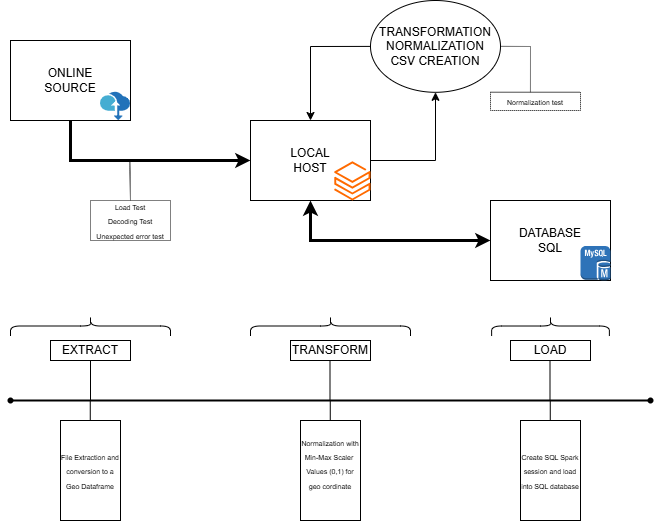

The diagram above was exported from draw.io. Its source (the exported page's mxGraphModel, read from the mxfile embedded in the PNG):
<mxGraphModel dx="1428" dy="743" grid="1" gridSize="10" guides="1" tooltips="1" connect="1" arrows="1" fold="1" page="1" pageScale="1" pageWidth="827" pageHeight="1169" math="0" shadow="0">
  <root>
    <mxCell id="0" />
    <mxCell id="1" parent="0" />
    <mxCell id="c2GzNh2bF2J3JmqWpPs1-3" value="ONLINE&lt;div&gt;SOURCE&lt;/div&gt;" style="rounded=0;whiteSpace=wrap;html=1;" parent="1" vertex="1">
      <mxGeometry x="40" y="80" width="120" height="80" as="geometry" />
    </mxCell>
    <mxCell id="c2GzNh2bF2J3JmqWpPs1-4" value="LOCAL&lt;div&gt;HOST&lt;/div&gt;" style="rounded=0;whiteSpace=wrap;html=1;" parent="1" vertex="1">
      <mxGeometry x="280" y="160" width="120" height="80" as="geometry" />
    </mxCell>
    <mxCell id="c2GzNh2bF2J3JmqWpPs1-6" value="DATABASE&lt;div&gt;SQL&lt;/div&gt;" style="rounded=0;whiteSpace=wrap;html=1;" parent="1" vertex="1">
      <mxGeometry x="520" y="240" width="120" height="80" as="geometry" />
    </mxCell>
    <mxCell id="c2GzNh2bF2J3JmqWpPs1-8" value="" style="image;sketch=0;aspect=fixed;html=1;points=[];align=center;fontSize=12;image=img/lib/mscae/Data_Box.svg;" parent="1" vertex="1">
      <mxGeometry x="130" y="131.8" width="30" height="28.2" as="geometry" />
    </mxCell>
    <mxCell id="c2GzNh2bF2J3JmqWpPs1-9" value="" style="points=[];aspect=fixed;html=1;align=center;shadow=0;dashed=0;fillColor=#FF6A00;strokeColor=none;shape=mxgraph.alibaba_cloud.spark_data_insights;" parent="1" vertex="1">
      <mxGeometry x="363.8" y="200.74" width="36.2" height="39.26" as="geometry" />
    </mxCell>
    <mxCell id="c2GzNh2bF2J3JmqWpPs1-10" value="" style="outlineConnect=0;dashed=0;verticalLabelPosition=bottom;verticalAlign=top;align=center;html=1;shape=mxgraph.aws3.mysql_db_instance;fillColor=#2E73B8;gradientColor=none;" parent="1" vertex="1">
      <mxGeometry x="610" y="285.5" width="30" height="34.5" as="geometry" />
    </mxCell>
    <mxCell id="c2GzNh2bF2J3JmqWpPs1-11" value="" style="endArrow=classic;html=1;rounded=0;exitX=0.5;exitY=1;exitDx=0;exitDy=0;entryX=0;entryY=0.5;entryDx=0;entryDy=0;strokeWidth=3;" parent="1" source="c2GzNh2bF2J3JmqWpPs1-3" target="c2GzNh2bF2J3JmqWpPs1-4" edge="1">
      <mxGeometry width="50" height="50" relative="1" as="geometry">
        <mxPoint x="100" y="340" as="sourcePoint" />
        <mxPoint x="100" y="240" as="targetPoint" />
        <Array as="points">
          <mxPoint x="100" y="200" />
        </Array>
      </mxGeometry>
    </mxCell>
    <mxCell id="c2GzNh2bF2J3JmqWpPs1-13" value="" style="endArrow=classic;startArrow=classic;html=1;rounded=0;exitX=0.5;exitY=1;exitDx=0;exitDy=0;entryX=0;entryY=0.5;entryDx=0;entryDy=0;strokeWidth=3;" parent="1" source="c2GzNh2bF2J3JmqWpPs1-4" target="c2GzNh2bF2J3JmqWpPs1-6" edge="1">
      <mxGeometry width="50" height="50" relative="1" as="geometry">
        <mxPoint x="340" y="360" as="sourcePoint" />
        <mxPoint x="390" y="310" as="targetPoint" />
        <Array as="points">
          <mxPoint x="340" y="280" />
        </Array>
      </mxGeometry>
    </mxCell>
    <mxCell id="c2GzNh2bF2J3JmqWpPs1-14" value="TRANSFORMATION&lt;div&gt;NORMALIZATION&lt;/div&gt;&lt;div&gt;CSV CREATION&lt;/div&gt;" style="ellipse;whiteSpace=wrap;html=1;" parent="1" vertex="1">
      <mxGeometry x="400" y="40" width="130" height="91.8" as="geometry" />
    </mxCell>
    <mxCell id="c2GzNh2bF2J3JmqWpPs1-18" value="" style="endArrow=classic;html=1;rounded=0;exitX=1;exitY=0.5;exitDx=0;exitDy=0;entryX=0.5;entryY=1;entryDx=0;entryDy=0;" parent="1" source="c2GzNh2bF2J3JmqWpPs1-4" target="c2GzNh2bF2J3JmqWpPs1-14" edge="1">
      <mxGeometry width="50" height="50" relative="1" as="geometry">
        <mxPoint x="420" y="200.74" as="sourcePoint" />
        <mxPoint x="470" y="150.74" as="targetPoint" />
        <Array as="points">
          <mxPoint x="465" y="200" />
        </Array>
      </mxGeometry>
    </mxCell>
    <mxCell id="c2GzNh2bF2J3JmqWpPs1-19" value="" style="endArrow=classic;html=1;rounded=0;exitX=0;exitY=0.5;exitDx=0;exitDy=0;entryX=0.5;entryY=0;entryDx=0;entryDy=0;" parent="1" source="c2GzNh2bF2J3JmqWpPs1-14" target="c2GzNh2bF2J3JmqWpPs1-4" edge="1">
      <mxGeometry width="50" height="50" relative="1" as="geometry">
        <mxPoint x="388.3200000000001" y="84.63959999999997" as="sourcePoint" />
        <mxPoint x="291.67" y="50" as="targetPoint" />
        <Array as="points">
          <mxPoint x="340" y="86" />
        </Array>
      </mxGeometry>
    </mxCell>
    <mxCell id="c2GzNh2bF2J3JmqWpPs1-22" value="" style="endArrow=none;html=1;rounded=0;strokeWidth=2;" parent="1" source="c2GzNh2bF2J3JmqWpPs1-41" edge="1">
      <mxGeometry width="50" height="50" relative="1" as="geometry">
        <mxPoint x="40" y="440" as="sourcePoint" />
        <mxPoint x="680" y="440" as="targetPoint" />
      </mxGeometry>
    </mxCell>
    <mxCell id="c2GzNh2bF2J3JmqWpPs1-23" value="" style="endArrow=none;html=1;rounded=0;" parent="1" source="c2GzNh2bF2J3JmqWpPs1-30" edge="1">
      <mxGeometry width="50" height="50" relative="1" as="geometry">
        <mxPoint x="144.5" y="440" as="sourcePoint" />
        <mxPoint x="144.5" y="400" as="targetPoint" />
      </mxGeometry>
    </mxCell>
    <mxCell id="c2GzNh2bF2J3JmqWpPs1-24" value="" style="endArrow=none;html=1;rounded=0;" parent="1" edge="1">
      <mxGeometry width="50" height="50" relative="1" as="geometry">
        <mxPoint x="359.5" y="440" as="sourcePoint" />
        <mxPoint x="359.5" y="400" as="targetPoint" />
      </mxGeometry>
    </mxCell>
    <mxCell id="c2GzNh2bF2J3JmqWpPs1-25" value="" style="endArrow=none;html=1;rounded=0;" parent="1" edge="1">
      <mxGeometry width="50" height="50" relative="1" as="geometry">
        <mxPoint x="579.5" y="440" as="sourcePoint" />
        <mxPoint x="579.5" y="400" as="targetPoint" />
      </mxGeometry>
    </mxCell>
    <mxCell id="c2GzNh2bF2J3JmqWpPs1-31" value="TRANSFORM" style="rounded=0;whiteSpace=wrap;html=1;" parent="1" vertex="1">
      <mxGeometry x="320" y="380" width="80" height="20" as="geometry" />
    </mxCell>
    <mxCell id="c2GzNh2bF2J3JmqWpPs1-33" value="LOAD" style="rounded=0;whiteSpace=wrap;html=1;" parent="1" vertex="1">
      <mxGeometry x="540" y="380" width="80" height="20" as="geometry" />
    </mxCell>
    <mxCell id="c2GzNh2bF2J3JmqWpPs1-35" value="" style="shape=curlyBracket;whiteSpace=wrap;html=1;rounded=1;labelPosition=left;verticalLabelPosition=middle;align=right;verticalAlign=middle;rotation=90;" parent="1" vertex="1">
      <mxGeometry x="110" y="285.5" width="20" height="160" as="geometry" />
    </mxCell>
    <mxCell id="c2GzNh2bF2J3JmqWpPs1-36" value="" style="endArrow=none;html=1;rounded=0;" parent="1" target="c2GzNh2bF2J3JmqWpPs1-30" edge="1">
      <mxGeometry width="50" height="50" relative="1" as="geometry">
        <mxPoint x="120" y="440" as="sourcePoint" />
        <mxPoint x="144.5" y="400" as="targetPoint" />
      </mxGeometry>
    </mxCell>
    <mxCell id="c2GzNh2bF2J3JmqWpPs1-30" value="EXTRACT" style="rounded=0;whiteSpace=wrap;html=1;" parent="1" vertex="1">
      <mxGeometry x="80" y="380" width="80" height="20" as="geometry" />
    </mxCell>
    <mxCell id="c2GzNh2bF2J3JmqWpPs1-37" value="" style="shape=curlyBracket;whiteSpace=wrap;html=1;rounded=1;labelPosition=left;verticalLabelPosition=middle;align=right;verticalAlign=middle;rotation=90;" parent="1" vertex="1">
      <mxGeometry x="350" y="285.5" width="20" height="160" as="geometry" />
    </mxCell>
    <mxCell id="c2GzNh2bF2J3JmqWpPs1-38" value="" style="shape=curlyBracket;whiteSpace=wrap;html=1;rounded=1;labelPosition=left;verticalLabelPosition=middle;align=right;verticalAlign=middle;rotation=90;" parent="1" vertex="1">
      <mxGeometry x="570" y="306.63" width="20" height="117.75" as="geometry" />
    </mxCell>
    <mxCell id="c2GzNh2bF2J3JmqWpPs1-40" value="" style="endArrow=none;html=1;rounded=0;strokeWidth=2;" parent="1" target="c2GzNh2bF2J3JmqWpPs1-39" edge="1">
      <mxGeometry width="50" height="50" relative="1" as="geometry">
        <mxPoint x="40" y="440" as="sourcePoint" />
        <mxPoint x="680" y="440" as="targetPoint" />
      </mxGeometry>
    </mxCell>
    <mxCell id="c2GzNh2bF2J3JmqWpPs1-39" value="" style="shape=waypoint;sketch=0;fillStyle=solid;size=6;pointerEvents=1;points=[];fillColor=none;resizable=0;rotatable=0;perimeter=centerPerimeter;snapToPoint=1;" parent="1" vertex="1">
      <mxGeometry x="30" y="430" width="20" height="20" as="geometry" />
    </mxCell>
    <mxCell id="c2GzNh2bF2J3JmqWpPs1-42" value="" style="endArrow=none;html=1;rounded=0;strokeWidth=2;" parent="1" source="c2GzNh2bF2J3JmqWpPs1-39" target="c2GzNh2bF2J3JmqWpPs1-41" edge="1">
      <mxGeometry width="50" height="50" relative="1" as="geometry">
        <mxPoint x="40" y="440" as="sourcePoint" />
        <mxPoint x="680" y="440" as="targetPoint" />
      </mxGeometry>
    </mxCell>
    <mxCell id="c2GzNh2bF2J3JmqWpPs1-41" value="" style="shape=waypoint;sketch=0;fillStyle=solid;size=6;pointerEvents=1;points=[];fillColor=none;resizable=0;rotatable=0;perimeter=centerPerimeter;snapToPoint=1;" parent="1" vertex="1">
      <mxGeometry x="670" y="430" width="20" height="20" as="geometry" />
    </mxCell>
    <mxCell id="D8HJwdwNx1K0lmuKvdle-1" value="&lt;font style=&quot;font-size: 7px;&quot;&gt;File Extraction and conversion to a Geo Dataframe&lt;/font&gt;" style="rounded=0;whiteSpace=wrap;html=1;" parent="1" vertex="1">
      <mxGeometry x="90" y="460" width="60" height="100" as="geometry" />
    </mxCell>
    <mxCell id="D8HJwdwNx1K0lmuKvdle-4" value="&lt;font style=&quot;font-size: 7px;&quot;&gt;Normalization with Min-Max Scaler&amp;nbsp;&lt;/font&gt;&lt;div&gt;&lt;font style=&quot;font-size: 7px;&quot;&gt;Values (0,1) for geo cordinate&lt;/font&gt;&lt;/div&gt;&lt;div&gt;&lt;font style=&quot;font-size: 11px;&quot;&gt;&lt;br&gt;&lt;/font&gt;&lt;/div&gt;" style="rounded=0;whiteSpace=wrap;html=1;" parent="1" vertex="1">
      <mxGeometry x="330" y="460" width="60" height="100" as="geometry" />
    </mxCell>
    <mxCell id="D8HJwdwNx1K0lmuKvdle-5" value="&lt;font style=&quot;font-size: 7px;&quot;&gt;Create SQL Spark session and load into SQL database&lt;/font&gt;" style="rounded=0;whiteSpace=wrap;html=1;" parent="1" vertex="1">
      <mxGeometry x="550" y="460" width="60" height="100" as="geometry" />
    </mxCell>
    <mxCell id="D8HJwdwNx1K0lmuKvdle-12" value="" style="endArrow=none;html=1;rounded=0;" parent="1" edge="1">
      <mxGeometry width="50" height="50" relative="1" as="geometry">
        <mxPoint x="119.76" y="460" as="sourcePoint" />
        <mxPoint x="119.76" y="440" as="targetPoint" />
      </mxGeometry>
    </mxCell>
    <mxCell id="D8HJwdwNx1K0lmuKvdle-13" value="" style="endArrow=none;html=1;rounded=0;" parent="1" edge="1">
      <mxGeometry width="50" height="50" relative="1" as="geometry">
        <mxPoint x="359.76" y="460" as="sourcePoint" />
        <mxPoint x="359.76" y="440" as="targetPoint" />
      </mxGeometry>
    </mxCell>
    <mxCell id="D8HJwdwNx1K0lmuKvdle-14" value="" style="endArrow=none;html=1;rounded=0;" parent="1" edge="1">
      <mxGeometry width="50" height="50" relative="1" as="geometry">
        <mxPoint x="579.76" y="460" as="sourcePoint" />
        <mxPoint x="579.76" y="440" as="targetPoint" />
      </mxGeometry>
    </mxCell>
    <mxCell id="D8HJwdwNx1K0lmuKvdle-16" value="" style="endArrow=none;html=1;rounded=0;dashed=1;dashPattern=1 1;" parent="1" edge="1">
      <mxGeometry width="50" height="50" relative="1" as="geometry">
        <mxPoint x="160" y="240" as="sourcePoint" />
        <mxPoint x="159.31" y="200.74" as="targetPoint" />
      </mxGeometry>
    </mxCell>
    <mxCell id="D8HJwdwNx1K0lmuKvdle-17" value="&lt;font style=&quot;font-size: 7px;&quot;&gt;Load Test&lt;/font&gt;&lt;div&gt;&lt;font style=&quot;font-size: 7px;&quot;&gt;Decoding Test&lt;/font&gt;&lt;/div&gt;&lt;div&gt;&lt;font style=&quot;font-size: 7px;&quot;&gt;Unexpected error test&lt;/font&gt;&lt;/div&gt;" style="rounded=0;whiteSpace=wrap;html=1;dashed=1;dashPattern=1 1;" parent="1" vertex="1">
      <mxGeometry x="120" y="240" width="80" height="40" as="geometry" />
    </mxCell>
    <mxCell id="D8HJwdwNx1K0lmuKvdle-19" value="" style="endArrow=none;html=1;rounded=0;exitX=1;exitY=0.5;exitDx=0;exitDy=0;entryX=0.444;entryY=0.22;entryDx=0;entryDy=0;entryPerimeter=0;dashed=1;dashPattern=1 1;" parent="1" source="c2GzNh2bF2J3JmqWpPs1-14" target="D8HJwdwNx1K0lmuKvdle-20" edge="1">
      <mxGeometry width="50" height="50" relative="1" as="geometry">
        <mxPoint x="400" y="280" as="sourcePoint" />
        <mxPoint x="560" y="130" as="targetPoint" />
        <Array as="points">
          <mxPoint x="560" y="86" />
        </Array>
      </mxGeometry>
    </mxCell>
    <mxCell id="D8HJwdwNx1K0lmuKvdle-20" value="&lt;font style=&quot;font-size: 7px;&quot;&gt;Normalization test&lt;/font&gt;" style="rounded=0;whiteSpace=wrap;html=1;dashed=1;dashPattern=1 1;" parent="1" vertex="1">
      <mxGeometry x="520" y="131.8" width="90" height="18.2" as="geometry" />
    </mxCell>
  </root>
</mxGraphModel>